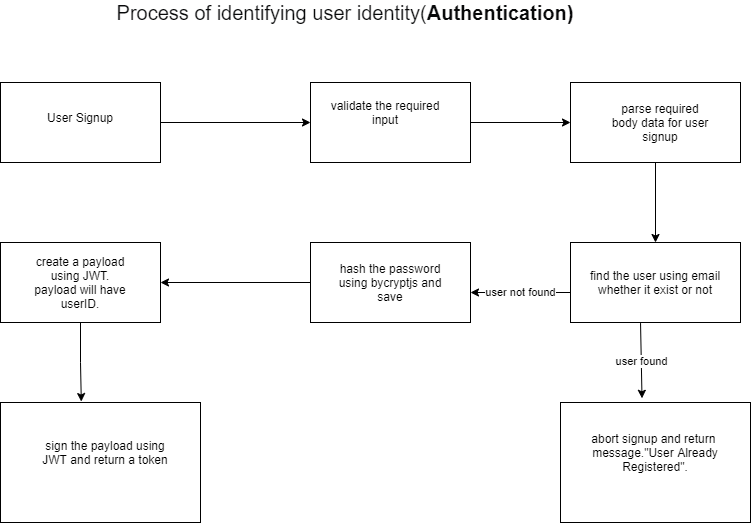

The diagram above was exported from draw.io. Its source (the exported page's mxGraphModel, read from the mxfile embedded in the PNG):
<mxGraphModel dx="1013" dy="548" grid="1" gridSize="10" guides="1" tooltips="1" connect="1" arrows="1" fold="1" page="1" pageScale="1" pageWidth="827" pageHeight="1169" math="0" shadow="0">
  <root>
    <mxCell id="0" />
    <mxCell id="1" parent="0" />
    <mxCell id="67rB5sMbFSQkLEfko2y8-18" style="edgeStyle=orthogonalEdgeStyle;rounded=0;orthogonalLoop=1;jettySize=auto;html=1;entryX=0;entryY=0.5;entryDx=0;entryDy=0;" edge="1" parent="1" source="67rB5sMbFSQkLEfko2y8-1" target="67rB5sMbFSQkLEfko2y8-6">
      <mxGeometry relative="1" as="geometry" />
    </mxCell>
    <mxCell id="67rB5sMbFSQkLEfko2y8-1" value="" style="rounded=0;whiteSpace=wrap;html=1;" vertex="1" parent="1">
      <mxGeometry x="40" y="120" width="160" height="80" as="geometry" />
    </mxCell>
    <mxCell id="67rB5sMbFSQkLEfko2y8-2" value="User Signup" style="text;html=1;strokeColor=none;fillColor=none;align=center;verticalAlign=middle;whiteSpace=wrap;rounded=0;" vertex="1" parent="1">
      <mxGeometry x="60" y="135" width="120" height="40" as="geometry" />
    </mxCell>
    <mxCell id="67rB5sMbFSQkLEfko2y8-3" value="&lt;span style=&quot;color: rgb(8 , 9 , 10) ; font-family: , &amp;#34;blinkmacsystemfont&amp;#34; , &amp;#34;segoe ui&amp;#34; , &amp;#34;roboto&amp;#34; , &amp;#34;helvetica&amp;#34; , &amp;#34;arial&amp;#34; , sans-serif , &amp;#34;apple color emoji&amp;#34; , &amp;#34;segoe ui emoji&amp;#34; , &amp;#34;segoe ui symbol&amp;#34; ; font-size: 20px ; background-color: rgb(255 , 255 , 255)&quot;&gt;Process of identifying user identity(&lt;/span&gt;&lt;span style=&quot;font-weight: bolder ; box-sizing: border-box ; color: rgb(8 , 9 , 10) ; font-family: , &amp;#34;blinkmacsystemfont&amp;#34; , &amp;#34;segoe ui&amp;#34; , &amp;#34;roboto&amp;#34; , &amp;#34;helvetica&amp;#34; , &amp;#34;arial&amp;#34; , sans-serif , &amp;#34;apple color emoji&amp;#34; , &amp;#34;segoe ui emoji&amp;#34; , &amp;#34;segoe ui symbol&amp;#34; ; font-size: 20px ; background-color: rgb(255 , 255 , 255)&quot;&gt;Authentication)&lt;/span&gt;" style="text;html=1;strokeColor=none;fillColor=none;align=center;verticalAlign=middle;whiteSpace=wrap;rounded=0;" vertex="1" parent="1">
      <mxGeometry x="150" y="40" width="470" height="20" as="geometry" />
    </mxCell>
    <mxCell id="67rB5sMbFSQkLEfko2y8-19" style="edgeStyle=orthogonalEdgeStyle;rounded=0;orthogonalLoop=1;jettySize=auto;html=1;entryX=0;entryY=0.5;entryDx=0;entryDy=0;" edge="1" parent="1" source="67rB5sMbFSQkLEfko2y8-6" target="67rB5sMbFSQkLEfko2y8-8">
      <mxGeometry relative="1" as="geometry" />
    </mxCell>
    <mxCell id="67rB5sMbFSQkLEfko2y8-6" value="" style="rounded=0;whiteSpace=wrap;html=1;" vertex="1" parent="1">
      <mxGeometry x="350" y="120" width="160" height="80" as="geometry" />
    </mxCell>
    <mxCell id="67rB5sMbFSQkLEfko2y8-7" value="validate the required input" style="text;html=1;strokeColor=none;fillColor=none;align=center;verticalAlign=middle;whiteSpace=wrap;rounded=0;" vertex="1" parent="1">
      <mxGeometry x="360" y="125" width="130" height="50" as="geometry" />
    </mxCell>
    <mxCell id="67rB5sMbFSQkLEfko2y8-20" style="edgeStyle=orthogonalEdgeStyle;rounded=0;orthogonalLoop=1;jettySize=auto;html=1;entryX=0.5;entryY=0;entryDx=0;entryDy=0;" edge="1" parent="1" source="67rB5sMbFSQkLEfko2y8-8" target="67rB5sMbFSQkLEfko2y8-12">
      <mxGeometry relative="1" as="geometry" />
    </mxCell>
    <mxCell id="67rB5sMbFSQkLEfko2y8-8" value="" style="rounded=0;whiteSpace=wrap;html=1;" vertex="1" parent="1">
      <mxGeometry x="610" y="120" width="170" height="80" as="geometry" />
    </mxCell>
    <mxCell id="67rB5sMbFSQkLEfko2y8-12" value="" style="rounded=0;whiteSpace=wrap;html=1;" vertex="1" parent="1">
      <mxGeometry x="610" y="280" width="170" height="80" as="geometry" />
    </mxCell>
    <mxCell id="67rB5sMbFSQkLEfko2y8-27" style="edgeStyle=orthogonalEdgeStyle;rounded=0;orthogonalLoop=1;jettySize=auto;html=1;entryX=1;entryY=0.5;entryDx=0;entryDy=0;" edge="1" parent="1" source="67rB5sMbFSQkLEfko2y8-14" target="67rB5sMbFSQkLEfko2y8-15">
      <mxGeometry relative="1" as="geometry" />
    </mxCell>
    <mxCell id="67rB5sMbFSQkLEfko2y8-14" value="" style="rounded=0;whiteSpace=wrap;html=1;" vertex="1" parent="1">
      <mxGeometry x="350" y="280" width="160" height="80" as="geometry" />
    </mxCell>
    <mxCell id="67rB5sMbFSQkLEfko2y8-28" style="edgeStyle=orthogonalEdgeStyle;rounded=0;orthogonalLoop=1;jettySize=auto;html=1;entryX=0.404;entryY=-0.008;entryDx=0;entryDy=0;entryPerimeter=0;" edge="1" parent="1" source="67rB5sMbFSQkLEfko2y8-15" target="67rB5sMbFSQkLEfko2y8-17">
      <mxGeometry relative="1" as="geometry" />
    </mxCell>
    <mxCell id="67rB5sMbFSQkLEfko2y8-15" value="" style="rounded=0;whiteSpace=wrap;html=1;" vertex="1" parent="1">
      <mxGeometry x="40" y="280" width="160" height="80" as="geometry" />
    </mxCell>
    <mxCell id="67rB5sMbFSQkLEfko2y8-16" value="" style="rounded=0;whiteSpace=wrap;html=1;" vertex="1" parent="1">
      <mxGeometry x="600" y="440" width="190" height="120" as="geometry" />
    </mxCell>
    <mxCell id="67rB5sMbFSQkLEfko2y8-17" value="" style="rounded=0;whiteSpace=wrap;html=1;" vertex="1" parent="1">
      <mxGeometry x="40" y="440" width="200" height="120" as="geometry" />
    </mxCell>
    <mxCell id="67rB5sMbFSQkLEfko2y8-22" value="" style="endArrow=classic;html=1;exitX=0.412;exitY=1.008;exitDx=0;exitDy=0;exitPerimeter=0;entryX=0.429;entryY=-0.035;entryDx=0;entryDy=0;entryPerimeter=0;" edge="1" parent="1" source="67rB5sMbFSQkLEfko2y8-12" target="67rB5sMbFSQkLEfko2y8-16">
      <mxGeometry relative="1" as="geometry">
        <mxPoint x="645" y="400" as="sourcePoint" />
        <mxPoint x="745" y="400" as="targetPoint" />
      </mxGeometry>
    </mxCell>
    <mxCell id="67rB5sMbFSQkLEfko2y8-23" value="user found" style="edgeLabel;resizable=0;html=1;align=center;verticalAlign=middle;" connectable="0" vertex="1" parent="67rB5sMbFSQkLEfko2y8-22">
      <mxGeometry relative="1" as="geometry" />
    </mxCell>
    <mxCell id="67rB5sMbFSQkLEfko2y8-24" value="user not found" style="endArrow=classic;html=1;" edge="1" parent="1">
      <mxGeometry relative="1" as="geometry">
        <mxPoint x="610" y="330" as="sourcePoint" />
        <mxPoint x="510" y="330" as="targetPoint" />
      </mxGeometry>
    </mxCell>
    <mxCell id="67rB5sMbFSQkLEfko2y8-29" value="parse required body data for user signup" style="text;html=1;strokeColor=none;fillColor=none;align=center;verticalAlign=middle;whiteSpace=wrap;rounded=0;" vertex="1" parent="1">
      <mxGeometry x="650" y="150" width="100" height="20" as="geometry" />
    </mxCell>
    <mxCell id="67rB5sMbFSQkLEfko2y8-30" value="find the user using email whether it exist or not" style="text;html=1;strokeColor=none;fillColor=none;align=center;verticalAlign=middle;whiteSpace=wrap;rounded=0;" vertex="1" parent="1">
      <mxGeometry x="625" y="310" width="140" height="20" as="geometry" />
    </mxCell>
    <mxCell id="67rB5sMbFSQkLEfko2y8-31" value="hash the password using bycryptjs and save" style="text;html=1;strokeColor=none;fillColor=none;align=center;verticalAlign=middle;whiteSpace=wrap;rounded=0;" vertex="1" parent="1">
      <mxGeometry x="377" y="310" width="106" height="20" as="geometry" />
    </mxCell>
    <mxCell id="67rB5sMbFSQkLEfko2y8-32" value="create a payload using JWT. payload will have userID." style="text;html=1;strokeColor=none;fillColor=none;align=center;verticalAlign=middle;whiteSpace=wrap;rounded=0;" vertex="1" parent="1">
      <mxGeometry x="70" y="310" width="100" height="20" as="geometry" />
    </mxCell>
    <mxCell id="67rB5sMbFSQkLEfko2y8-33" value="sign the payload using JWT and return a token" style="text;html=1;strokeColor=none;fillColor=none;align=center;verticalAlign=middle;whiteSpace=wrap;rounded=0;" vertex="1" parent="1">
      <mxGeometry x="80" y="480" width="130" height="20" as="geometry" />
    </mxCell>
    <mxCell id="67rB5sMbFSQkLEfko2y8-34" value="abort signup and return&amp;nbsp; message.&quot;User Already Registered&quot;." style="text;html=1;strokeColor=none;fillColor=none;align=center;verticalAlign=middle;whiteSpace=wrap;rounded=0;" vertex="1" parent="1">
      <mxGeometry x="620" y="480" width="150" height="20" as="geometry" />
    </mxCell>
  </root>
</mxGraphModel>